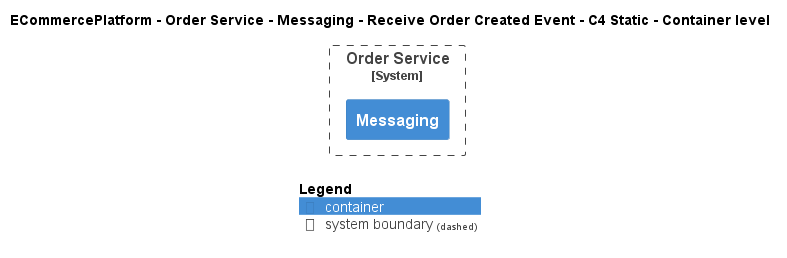

The diagram above was rendered by PlantUML. Its source (embedded in the PNG):
@startuml
!include ..\..\..\..\..\..\..\.c4s\C4_Container.puml

AddElementTag("c4interflow:lifecycle:new", $bgColor=green, $fontColor=#ffffff, $borderColor=green, $shadowing="False")
AddElementTag("c4interflow:lifecycle:changed", $bgColor=orange, $fontColor=#ffffff, $borderColor=orange, $shadowing="False")
AddElementTag("c4interflow:lifecycle:removed", $bgColor=red, $fontColor=#ffffff, $borderColor=red, $shadowing="False")

AddRelTag("c4interflow:lifecycle:new", $textColor=green, $lineColor=green)
AddRelTag("c4interflow:lifecycle:changed", $textColor=orange, $lineColor=orange)
AddRelTag("c4interflow:lifecycle:removed", $textColor=red, $lineColor=red)

SHOW_PERSON_PORTRAIT()
LAYOUT_TOP_DOWN()

skinparam linetype polyline

title ECommercePlatform - Order Service - Messaging - Receive Order Created Event - C4 Static - Container level


System_Boundary(ECommercePlatform.SoftwareSystems.OrderService, "Order Service") {
    Container(ECommercePlatform.SoftwareSystems.OrderService.Containers.Messaging, "Messaging", "", "")
}



SHOW_LEGEND()
@enduml